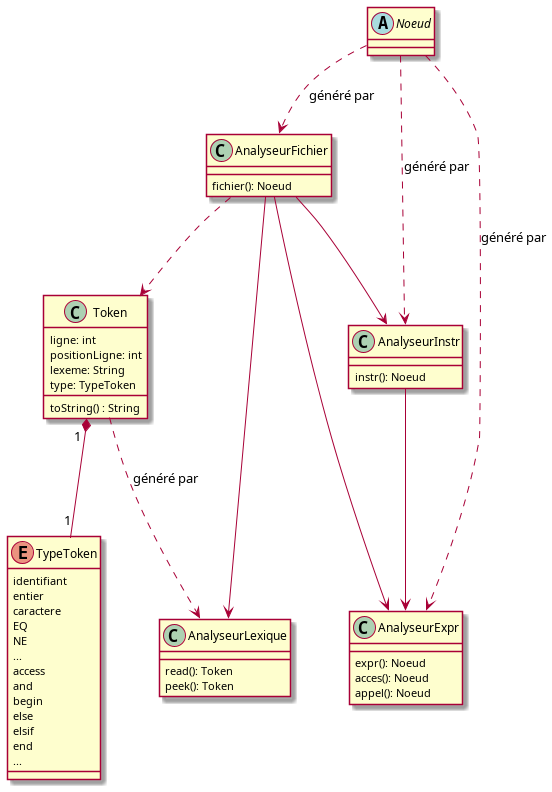

The diagram above was rendered by PlantUML. Its source (embedded in the PNG):
@startuml
Class AnalyseurLexique {
  read(): Token
  peek(): Token
}

class AnalyseurFichier {
  fichier(): Noeud
}

class AnalyseurInstr {
  instr(): Noeud
}

class AnalyseurExpr {
  expr(): Noeud
  acces(): Noeud
  appel(): Noeud
}

class Token {
  ligne: int 
  positionLigne: int
  lexeme: String
  type: TypeToken
  toString() : String
}

Enum TypeToken {
  identifiant
  entier
  caractere
  EQ
  NE
  ...
  access
  and
  begin
  else
  elsif
  end
  ...
}

abstract class Noeud {

}

AnalyseurFichier --> AnalyseurLexique
AnalyseurFichier --> AnalyseurInstr
AnalyseurFichier --> AnalyseurExpr

AnalyseurInstr --> AnalyseurExpr

AnalyseurFichier ..> Token
Noeud ..> AnalyseurFichier : "généré par"
Noeud ..> AnalyseurInstr : "généré par"
Noeud ..> AnalyseurExpr : "généré par"
Token "1" *-- "1" TypeToken
Token ..> AnalyseurLexique : "généré par"
@enduml